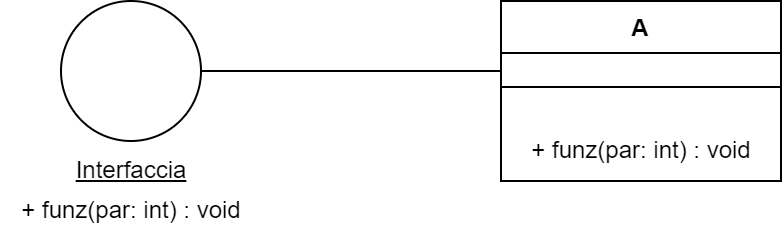

The diagram above was exported from draw.io. Its source (the exported page's mxGraphModel, read from the mxfile embedded in the PNG):
<mxGraphModel dx="819" dy="445" grid="1" gridSize="10" guides="1" tooltips="1" connect="1" arrows="1" fold="1" page="1" pageScale="1" pageWidth="3300" pageHeight="4681" math="0" shadow="0">
  <root>
    <mxCell id="0" />
    <mxCell id="1" parent="0" />
    <mxCell id="u9hVrrbcJcVh9S3B1gl_-39" value="A" style="swimlane;fontStyle=1;align=center;verticalAlign=top;childLayout=stackLayout;horizontal=1;startSize=26;horizontalStack=0;resizeParent=1;resizeParentMax=0;resizeLast=0;collapsible=1;marginBottom=0;whiteSpace=wrap;html=1;" vertex="1" parent="1">
      <mxGeometry x="870" y="380" width="140" height="90" as="geometry" />
    </mxCell>
    <mxCell id="u9hVrrbcJcVh9S3B1gl_-40" value="" style="line;strokeWidth=1;fillColor=none;align=left;verticalAlign=middle;spacingTop=-1;spacingLeft=3;spacingRight=3;rotatable=0;labelPosition=right;points=[];portConstraint=eastwest;strokeColor=inherit;" vertex="1" parent="u9hVrrbcJcVh9S3B1gl_-39">
      <mxGeometry y="26" width="140" height="34" as="geometry" />
    </mxCell>
    <mxCell id="u9hVrrbcJcVh9S3B1gl_-66" value="+ funz(par: int) : void" style="text;html=1;align=center;verticalAlign=middle;resizable=0;points=[];autosize=1;strokeColor=none;fillColor=none;" vertex="1" parent="u9hVrrbcJcVh9S3B1gl_-39">
      <mxGeometry y="60" width="140" height="30" as="geometry" />
    </mxCell>
    <mxCell id="u9hVrrbcJcVh9S3B1gl_-63" value="" style="ellipse;whiteSpace=wrap;html=1;aspect=fixed;" vertex="1" parent="1">
      <mxGeometry x="650" y="380" width="70" height="70" as="geometry" />
    </mxCell>
    <mxCell id="u9hVrrbcJcVh9S3B1gl_-64" value="&lt;u&gt;Interfaccia&lt;/u&gt;" style="text;html=1;align=center;verticalAlign=middle;resizable=0;points=[];autosize=1;strokeColor=none;fillColor=none;" vertex="1" parent="1">
      <mxGeometry x="645" y="450" width="80" height="30" as="geometry" />
    </mxCell>
    <mxCell id="u9hVrrbcJcVh9S3B1gl_-65" value="+ funz(par: int) : void" style="text;html=1;align=center;verticalAlign=middle;resizable=0;points=[];autosize=1;strokeColor=none;fillColor=none;" vertex="1" parent="1">
      <mxGeometry x="620" y="470" width="130" height="30" as="geometry" />
    </mxCell>
    <mxCell id="u9hVrrbcJcVh9S3B1gl_-67" value="" style="endArrow=none;html=1;rounded=0;exitX=1;exitY=0.5;exitDx=0;exitDy=0;" edge="1" parent="1" source="u9hVrrbcJcVh9S3B1gl_-63">
      <mxGeometry width="50" height="50" relative="1" as="geometry">
        <mxPoint x="760" y="520" as="sourcePoint" />
        <mxPoint x="870" y="415" as="targetPoint" />
      </mxGeometry>
    </mxCell>
  </root>
</mxGraphModel>